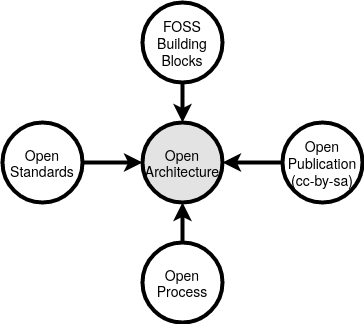

The diagram above was exported from draw.io. Its source (the exported page's mxGraphModel, read from the mxfile embedded in the PNG):
<mxGraphModel dx="1097" dy="590" grid="1" gridSize="10" guides="1" tooltips="1" connect="1" arrows="1" fold="1" page="1" pageScale="1" pageWidth="850" pageHeight="1100" math="0" shadow="0">
  <root>
    <mxCell id="0" />
    <mxCell id="1" parent="0" />
    <mxCell id="Id9NB-IWkEBHcZKujTRT-1" value="Open Architecture" style="ellipse;whiteSpace=wrap;html=1;aspect=fixed;strokeWidth=4;fontSize=14;fillColor=#E3E3E3;gradientColor=none;" vertex="1" parent="1">
      <mxGeometry x="340" y="220" width="80" height="80" as="geometry" />
    </mxCell>
    <mxCell id="Id9NB-IWkEBHcZKujTRT-6" style="edgeStyle=orthogonalEdgeStyle;rounded=0;orthogonalLoop=1;jettySize=auto;html=1;exitX=0.5;exitY=1;exitDx=0;exitDy=0;fontSize=14;endArrow=classic;endFill=1;strokeWidth=4;" edge="1" parent="1" source="Id9NB-IWkEBHcZKujTRT-2" target="Id9NB-IWkEBHcZKujTRT-1">
      <mxGeometry relative="1" as="geometry" />
    </mxCell>
    <mxCell id="Id9NB-IWkEBHcZKujTRT-2" value="FOSS Building Blocks" style="ellipse;whiteSpace=wrap;html=1;aspect=fixed;strokeWidth=4;fontSize=14;" vertex="1" parent="1">
      <mxGeometry x="340" y="100" width="80" height="80" as="geometry" />
    </mxCell>
    <mxCell id="Id9NB-IWkEBHcZKujTRT-7" style="edgeStyle=orthogonalEdgeStyle;rounded=0;orthogonalLoop=1;jettySize=auto;html=1;exitX=1;exitY=0.5;exitDx=0;exitDy=0;endArrow=classic;endFill=1;strokeWidth=4;fontSize=14;" edge="1" parent="1" source="Id9NB-IWkEBHcZKujTRT-3" target="Id9NB-IWkEBHcZKujTRT-1">
      <mxGeometry relative="1" as="geometry" />
    </mxCell>
    <mxCell id="Id9NB-IWkEBHcZKujTRT-3" value="Open Standards" style="ellipse;whiteSpace=wrap;html=1;aspect=fixed;strokeWidth=4;fontSize=14;" vertex="1" parent="1">
      <mxGeometry x="200" y="220" width="80" height="80" as="geometry" />
    </mxCell>
    <mxCell id="Id9NB-IWkEBHcZKujTRT-8" style="edgeStyle=orthogonalEdgeStyle;rounded=0;orthogonalLoop=1;jettySize=auto;html=1;exitX=0;exitY=0.5;exitDx=0;exitDy=0;endArrow=classic;endFill=1;strokeWidth=4;fontSize=14;entryX=1;entryY=0.5;entryDx=0;entryDy=0;" edge="1" parent="1" source="Id9NB-IWkEBHcZKujTRT-4" target="Id9NB-IWkEBHcZKujTRT-1">
      <mxGeometry relative="1" as="geometry">
        <mxPoint x="430" y="260" as="targetPoint" />
      </mxGeometry>
    </mxCell>
    <mxCell id="Id9NB-IWkEBHcZKujTRT-4" value="&lt;div style=&quot;font-size: 14px;&quot;&gt;Open Publication&lt;/div&gt;&lt;div style=&quot;font-size: 14px;&quot;&gt; (cc-by-sa)&lt;/div&gt;" style="ellipse;whiteSpace=wrap;html=1;aspect=fixed;strokeWidth=4;fontSize=14;" vertex="1" parent="1">
      <mxGeometry x="480" y="220" width="80" height="80" as="geometry" />
    </mxCell>
    <mxCell id="Id9NB-IWkEBHcZKujTRT-9" style="edgeStyle=orthogonalEdgeStyle;rounded=0;orthogonalLoop=1;jettySize=auto;html=1;exitX=0.5;exitY=0;exitDx=0;exitDy=0;endArrow=classic;endFill=1;strokeWidth=4;fontSize=14;entryX=0.5;entryY=1;entryDx=0;entryDy=0;" edge="1" parent="1" source="Id9NB-IWkEBHcZKujTRT-5" target="Id9NB-IWkEBHcZKujTRT-1">
      <mxGeometry relative="1" as="geometry">
        <mxPoint x="380" y="310" as="targetPoint" />
      </mxGeometry>
    </mxCell>
    <mxCell id="Id9NB-IWkEBHcZKujTRT-5" value="Open Process" style="ellipse;whiteSpace=wrap;html=1;aspect=fixed;strokeWidth=4;fontSize=14;" vertex="1" parent="1">
      <mxGeometry x="340" y="340" width="80" height="80" as="geometry" />
    </mxCell>
  </root>
</mxGraphModel>